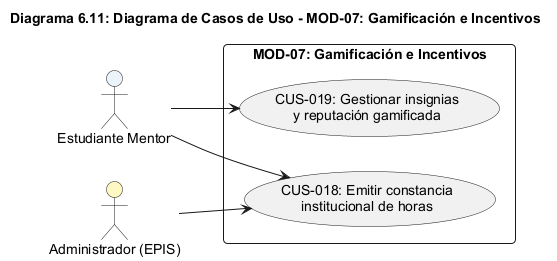

The diagram above was rendered by PlantUML. Its source (embedded in the PNG):
@startuml
title Diagrama 6.11: Diagrama de Casos de Uso - MOD-07: Gamificación e Incentivos
left to right direction
skinparam packageStyle rectangle
skinparam shadowing false
skinparam roundcorner 8
skinparam defaultFontName Arial
skinparam fontSize 11

actor "Estudiante Mentor" as Mentor #EBF3FB
actor "Administrador (EPIS)" as Admin #FEF9C3

rectangle "MOD-07: Gamificación e Incentivos" {
  usecase "CUS-018: Emitir constancia\ninstitucional de horas" as CUS18
  usecase "CUS-019: Gestionar insignias\ny reputación gamificada" as CUS19
}

Mentor --> CUS18
Admin --> CUS18
Mentor --> CUS19
@enduml